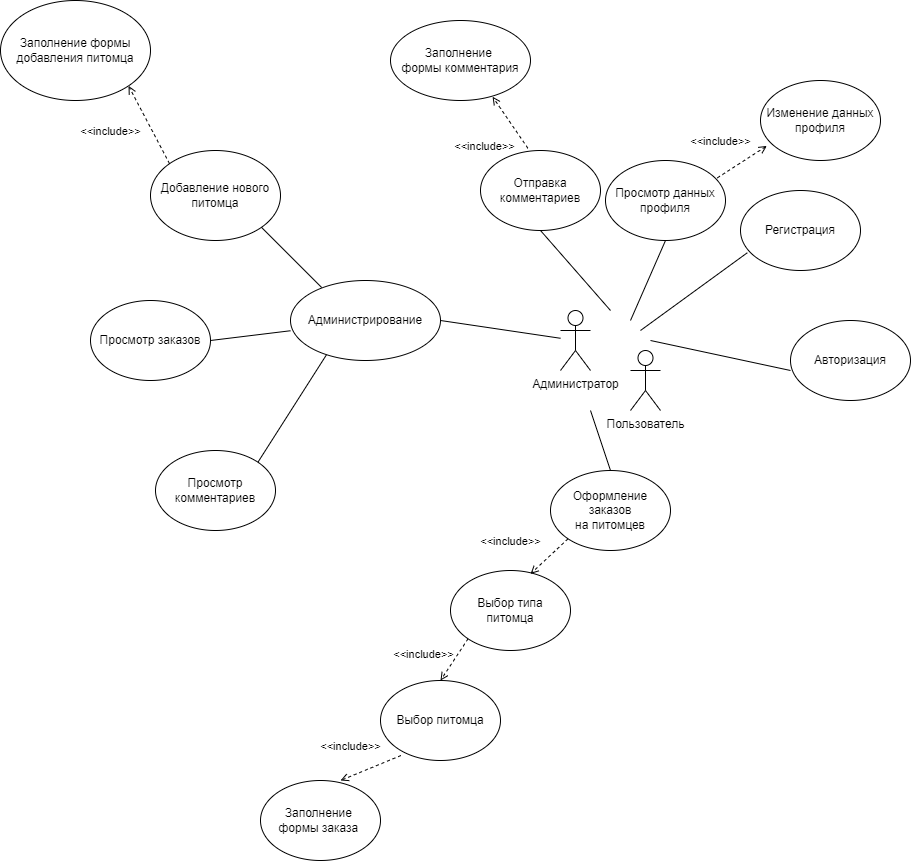

The diagram above was exported from draw.io. Its source (the exported page's mxGraphModel, read from the mxfile embedded in the PNG):
<mxGraphModel dx="990" dy="579" grid="1" gridSize="10" guides="1" tooltips="1" connect="1" arrows="1" fold="1" page="1" pageScale="1" pageWidth="1654" pageHeight="2336" math="0" shadow="0">
  <root>
    <mxCell id="0" />
    <mxCell id="1" parent="0" />
    <mxCell id="xgk49By5jD_43ZLPraOj-1" value="Пользователь" style="shape=umlActor;verticalLabelPosition=bottom;verticalAlign=top;html=1;" vertex="1" parent="1">
      <mxGeometry x="690" y="610" width="30" height="60" as="geometry" />
    </mxCell>
    <mxCell id="xgk49By5jD_43ZLPraOj-2" value="Администратор" style="shape=umlActor;verticalLabelPosition=bottom;verticalAlign=top;html=1;" vertex="1" parent="1">
      <mxGeometry x="620" y="570" width="30" height="60" as="geometry" />
    </mxCell>
    <mxCell id="xgk49By5jD_43ZLPraOj-6" value="Регистрация" style="ellipse;whiteSpace=wrap;html=1;" vertex="1" parent="1">
      <mxGeometry x="800" y="450" width="120" height="80" as="geometry" />
    </mxCell>
    <mxCell id="xgk49By5jD_43ZLPraOj-7" value="Авторизация" style="ellipse;whiteSpace=wrap;html=1;" vertex="1" parent="1">
      <mxGeometry x="850" y="580" width="120" height="80" as="geometry" />
    </mxCell>
    <mxCell id="xgk49By5jD_43ZLPraOj-8" value="" style="endArrow=none;html=1;rounded=0;entryX=0.057;entryY=0.778;entryDx=0;entryDy=0;entryPerimeter=0;" edge="1" parent="1" target="xgk49By5jD_43ZLPraOj-6">
      <mxGeometry width="50" height="50" relative="1" as="geometry">
        <mxPoint x="700" y="590" as="sourcePoint" />
        <mxPoint x="820" y="560" as="targetPoint" />
      </mxGeometry>
    </mxCell>
    <mxCell id="xgk49By5jD_43ZLPraOj-9" value="" style="endArrow=none;html=1;rounded=0;" edge="1" parent="1">
      <mxGeometry width="50" height="50" relative="1" as="geometry">
        <mxPoint x="710" y="600" as="sourcePoint" />
        <mxPoint x="850" y="630" as="targetPoint" />
      </mxGeometry>
    </mxCell>
    <mxCell id="xgk49By5jD_43ZLPraOj-10" value="Просмотр данных профиля" style="ellipse;whiteSpace=wrap;html=1;" vertex="1" parent="1">
      <mxGeometry x="665" y="420" width="120" height="80" as="geometry" />
    </mxCell>
    <mxCell id="xgk49By5jD_43ZLPraOj-11" value="" style="endArrow=none;html=1;rounded=0;entryX=0.5;entryY=1;entryDx=0;entryDy=0;" edge="1" parent="1" target="xgk49By5jD_43ZLPraOj-10">
      <mxGeometry width="50" height="50" relative="1" as="geometry">
        <mxPoint x="690" y="580" as="sourcePoint" />
        <mxPoint x="680" y="510" as="targetPoint" />
      </mxGeometry>
    </mxCell>
    <mxCell id="xgk49By5jD_43ZLPraOj-12" value="Изменение данных профиля" style="ellipse;whiteSpace=wrap;html=1;" vertex="1" parent="1">
      <mxGeometry x="820" y="340" width="120" height="80" as="geometry" />
    </mxCell>
    <mxCell id="xgk49By5jD_43ZLPraOj-13" value="&amp;lt;&amp;lt;include&amp;gt;&amp;gt;" style="html=1;verticalAlign=bottom;labelBackgroundColor=none;endArrow=open;endFill=0;dashed=1;rounded=0;exitX=0.932;exitY=0.217;exitDx=0;exitDy=0;exitPerimeter=0;entryX=0.053;entryY=0.818;entryDx=0;entryDy=0;entryPerimeter=0;" edge="1" parent="1" source="xgk49By5jD_43ZLPraOj-10" target="xgk49By5jD_43ZLPraOj-12">
      <mxGeometry x="-0.4066" y="21" width="160" relative="1" as="geometry">
        <mxPoint x="790" y="410" as="sourcePoint" />
        <mxPoint x="950" y="410" as="targetPoint" />
        <mxPoint as="offset" />
      </mxGeometry>
    </mxCell>
    <mxCell id="xgk49By5jD_43ZLPraOj-14" value="Оформление заказов&lt;br&gt;на питомцев" style="ellipse;whiteSpace=wrap;html=1;" vertex="1" parent="1">
      <mxGeometry x="610" y="730" width="120" height="80" as="geometry" />
    </mxCell>
    <mxCell id="xgk49By5jD_43ZLPraOj-15" value="" style="endArrow=none;html=1;rounded=0;entryX=0.5;entryY=0;entryDx=0;entryDy=0;" edge="1" parent="1" target="xgk49By5jD_43ZLPraOj-14">
      <mxGeometry width="50" height="50" relative="1" as="geometry">
        <mxPoint x="650" y="670" as="sourcePoint" />
        <mxPoint x="900" y="600" as="targetPoint" />
      </mxGeometry>
    </mxCell>
    <mxCell id="xgk49By5jD_43ZLPraOj-16" value="Выбор типа&lt;br&gt;питомца" style="ellipse;whiteSpace=wrap;html=1;" vertex="1" parent="1">
      <mxGeometry x="510" y="830" width="120" height="80" as="geometry" />
    </mxCell>
    <mxCell id="xgk49By5jD_43ZLPraOj-20" value="Выбор питомца" style="ellipse;whiteSpace=wrap;html=1;" vertex="1" parent="1">
      <mxGeometry x="440" y="940" width="120" height="80" as="geometry" />
    </mxCell>
    <mxCell id="xgk49By5jD_43ZLPraOj-21" value="Заполнение &lt;br&gt;формы заказа&amp;nbsp;" style="ellipse;whiteSpace=wrap;html=1;" vertex="1" parent="1">
      <mxGeometry x="320" y="1040" width="120" height="80" as="geometry" />
    </mxCell>
    <mxCell id="xgk49By5jD_43ZLPraOj-22" value="&amp;lt;&amp;lt;include&amp;gt;&amp;gt;" style="html=1;verticalAlign=bottom;labelBackgroundColor=none;endArrow=open;endFill=0;dashed=1;rounded=0;exitX=0;exitY=1;exitDx=0;exitDy=0;entryX=0.667;entryY=0.042;entryDx=0;entryDy=0;entryPerimeter=0;" edge="1" parent="1" source="xgk49By5jD_43ZLPraOj-14" target="xgk49By5jD_43ZLPraOj-16">
      <mxGeometry x="0.9491" y="-31" width="160" relative="1" as="geometry">
        <mxPoint x="990" y="710" as="sourcePoint" />
        <mxPoint x="1150" y="710" as="targetPoint" />
        <mxPoint as="offset" />
      </mxGeometry>
    </mxCell>
    <mxCell id="xgk49By5jD_43ZLPraOj-24" value="&amp;lt;&amp;lt;include&amp;gt;&amp;gt;" style="html=1;verticalAlign=bottom;labelBackgroundColor=none;endArrow=open;endFill=0;dashed=1;rounded=0;exitX=0.17;exitY=0.938;exitDx=0;exitDy=0;exitPerimeter=0;" edge="1" parent="1" source="xgk49By5jD_43ZLPraOj-20">
      <mxGeometry x="0.4254" y="-19" width="160" relative="1" as="geometry">
        <mxPoint x="710" y="920" as="sourcePoint" />
        <mxPoint x="400" y="1040" as="targetPoint" />
        <mxPoint as="offset" />
      </mxGeometry>
    </mxCell>
    <mxCell id="xgk49By5jD_43ZLPraOj-25" value="Отправка комментариев" style="ellipse;whiteSpace=wrap;html=1;" vertex="1" parent="1">
      <mxGeometry x="540" y="410" width="120" height="80" as="geometry" />
    </mxCell>
    <mxCell id="xgk49By5jD_43ZLPraOj-26" value="" style="endArrow=none;html=1;rounded=0;exitX=0.5;exitY=1;exitDx=0;exitDy=0;" edge="1" parent="1" source="xgk49By5jD_43ZLPraOj-25">
      <mxGeometry width="50" height="50" relative="1" as="geometry">
        <mxPoint x="610" y="680" as="sourcePoint" />
        <mxPoint x="670" y="570" as="targetPoint" />
      </mxGeometry>
    </mxCell>
    <mxCell id="xgk49By5jD_43ZLPraOj-27" value="Заполнение &lt;br&gt;формы комментария&lt;br&gt;" style="ellipse;whiteSpace=wrap;html=1;" vertex="1" parent="1">
      <mxGeometry x="450" y="280" width="140" height="80" as="geometry" />
    </mxCell>
    <mxCell id="xgk49By5jD_43ZLPraOj-28" value="&amp;lt;&amp;lt;include&amp;gt;&amp;gt;" style="html=1;verticalAlign=bottom;labelBackgroundColor=none;endArrow=open;endFill=0;dashed=1;rounded=0;exitX=0;exitY=1;exitDx=0;exitDy=0;entryX=0.5;entryY=0;entryDx=0;entryDy=0;" edge="1" parent="1" source="xgk49By5jD_43ZLPraOj-16" target="xgk49By5jD_43ZLPraOj-20">
      <mxGeometry x="0.7846" y="-24" width="160" relative="1" as="geometry">
        <mxPoint x="560" y="960" as="sourcePoint" />
        <mxPoint x="720" y="960" as="targetPoint" />
        <mxPoint as="offset" />
      </mxGeometry>
    </mxCell>
    <mxCell id="xgk49By5jD_43ZLPraOj-29" value="&amp;lt;&amp;lt;include&amp;gt;&amp;gt;" style="html=1;verticalAlign=bottom;labelBackgroundColor=none;endArrow=open;endFill=0;dashed=1;rounded=0;entryX=0.729;entryY=0.953;entryDx=0;entryDy=0;entryPerimeter=0;exitX=0.395;exitY=-0.028;exitDx=0;exitDy=0;exitPerimeter=0;" edge="1" parent="1" source="xgk49By5jD_43ZLPraOj-25" target="xgk49By5jD_43ZLPraOj-27">
      <mxGeometry x="-0.3929" y="40" width="160" relative="1" as="geometry">
        <mxPoint x="580" y="540" as="sourcePoint" />
        <mxPoint x="570" y="790" as="targetPoint" />
        <mxPoint as="offset" />
      </mxGeometry>
    </mxCell>
    <mxCell id="xgk49By5jD_43ZLPraOj-31" value="Администрирование" style="ellipse;whiteSpace=wrap;html=1;" vertex="1" parent="1">
      <mxGeometry x="350" y="540" width="150" height="80" as="geometry" />
    </mxCell>
    <mxCell id="xgk49By5jD_43ZLPraOj-32" value="Добавление нового питомца" style="ellipse;whiteSpace=wrap;html=1;" vertex="1" parent="1">
      <mxGeometry x="210" y="410" width="130" height="90" as="geometry" />
    </mxCell>
    <mxCell id="xgk49By5jD_43ZLPraOj-34" value="Заполнение формы добавления питомца" style="ellipse;whiteSpace=wrap;html=1;" vertex="1" parent="1">
      <mxGeometry x="60" y="260" width="150" height="100" as="geometry" />
    </mxCell>
    <mxCell id="xgk49By5jD_43ZLPraOj-35" value="" style="endArrow=none;html=1;rounded=0;entryX=1;entryY=0.5;entryDx=0;entryDy=0;" edge="1" parent="1" source="xgk49By5jD_43ZLPraOj-2" target="xgk49By5jD_43ZLPraOj-31">
      <mxGeometry width="50" height="50" relative="1" as="geometry">
        <mxPoint x="430" y="700" as="sourcePoint" />
        <mxPoint x="480" y="650" as="targetPoint" />
      </mxGeometry>
    </mxCell>
    <mxCell id="xgk49By5jD_43ZLPraOj-36" value="Просмотр заказов" style="ellipse;whiteSpace=wrap;html=1;" vertex="1" parent="1">
      <mxGeometry x="150" y="560" width="120" height="80" as="geometry" />
    </mxCell>
    <mxCell id="xgk49By5jD_43ZLPraOj-37" value="Просмотр комментариев" style="ellipse;whiteSpace=wrap;html=1;" vertex="1" parent="1">
      <mxGeometry x="215" y="710" width="120" height="80" as="geometry" />
    </mxCell>
    <mxCell id="xgk49By5jD_43ZLPraOj-38" value="" style="endArrow=none;html=1;rounded=0;entryX=1;entryY=1;entryDx=0;entryDy=0;exitX=0.208;exitY=0.088;exitDx=0;exitDy=0;exitPerimeter=0;" edge="1" parent="1" source="xgk49By5jD_43ZLPraOj-31" target="xgk49By5jD_43ZLPraOj-32">
      <mxGeometry width="50" height="50" relative="1" as="geometry">
        <mxPoint x="400" y="520" as="sourcePoint" />
        <mxPoint x="450" y="470" as="targetPoint" />
      </mxGeometry>
    </mxCell>
    <mxCell id="xgk49By5jD_43ZLPraOj-39" value="" style="endArrow=none;html=1;rounded=0;entryX=0;entryY=0.628;entryDx=0;entryDy=0;entryPerimeter=0;exitX=1;exitY=0.5;exitDx=0;exitDy=0;" edge="1" parent="1" source="xgk49By5jD_43ZLPraOj-36" target="xgk49By5jD_43ZLPraOj-31">
      <mxGeometry width="50" height="50" relative="1" as="geometry">
        <mxPoint x="310" y="690" as="sourcePoint" />
        <mxPoint x="360" y="640" as="targetPoint" />
      </mxGeometry>
    </mxCell>
    <mxCell id="xgk49By5jD_43ZLPraOj-40" value="" style="endArrow=none;html=1;rounded=0;entryX=0.24;entryY=0.928;entryDx=0;entryDy=0;entryPerimeter=0;exitX=1;exitY=0;exitDx=0;exitDy=0;" edge="1" parent="1" source="xgk49By5jD_43ZLPraOj-37" target="xgk49By5jD_43ZLPraOj-31">
      <mxGeometry width="50" height="50" relative="1" as="geometry">
        <mxPoint x="390" y="720" as="sourcePoint" />
        <mxPoint x="440" y="670" as="targetPoint" />
      </mxGeometry>
    </mxCell>
    <mxCell id="xgk49By5jD_43ZLPraOj-41" value="&amp;lt;&amp;lt;include&amp;gt;&amp;gt;" style="html=1;verticalAlign=bottom;labelBackgroundColor=none;endArrow=open;endFill=0;dashed=1;rounded=0;exitX=0;exitY=0;exitDx=0;exitDy=0;entryX=1;entryY=1;entryDx=0;entryDy=0;" edge="1" parent="1" source="xgk49By5jD_43ZLPraOj-32" target="xgk49By5jD_43ZLPraOj-34">
      <mxGeometry x="0.092" y="41" width="160" relative="1" as="geometry">
        <mxPoint x="270" y="330" as="sourcePoint" />
        <mxPoint x="430" y="330" as="targetPoint" />
        <mxPoint as="offset" />
      </mxGeometry>
    </mxCell>
  </root>
</mxGraphModel>